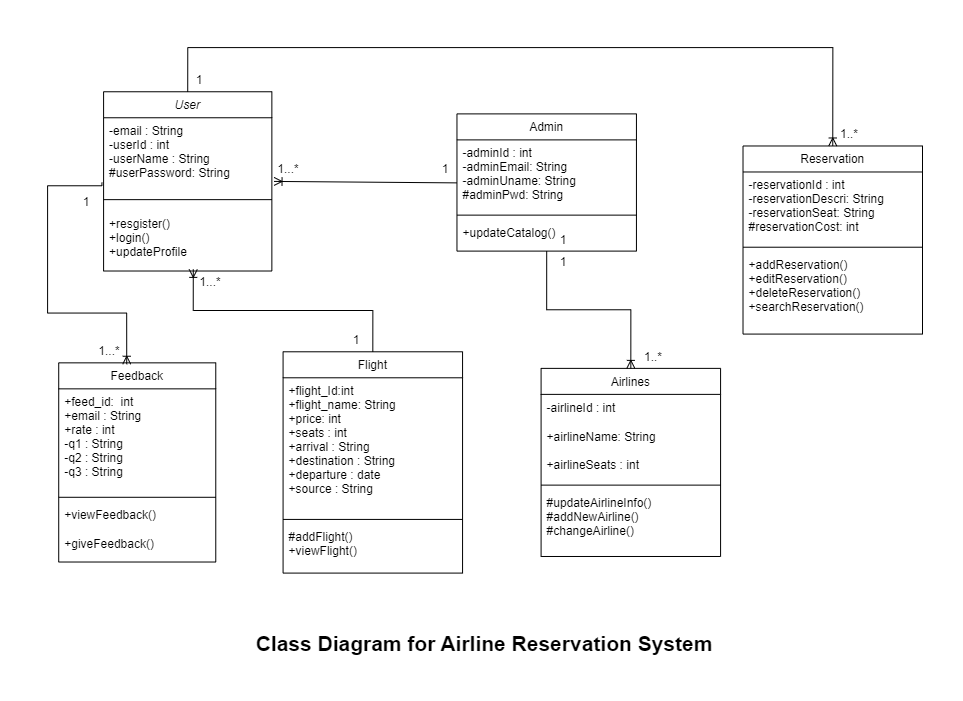

The diagram above was exported from draw.io. Its source (the exported page's mxGraphModel, read from the mxfile embedded in the PNG):
<mxGraphModel dx="1884" dy="1102" grid="1" gridSize="10" guides="1" tooltips="1" connect="1" arrows="1" fold="1" page="1" pageScale="1" pageWidth="1169" pageHeight="827" math="0" shadow="0">
  <root>
    <mxCell id="WIyWlLk6GJQsqaUBKTNV-0" />
    <mxCell id="WIyWlLk6GJQsqaUBKTNV-1" parent="WIyWlLk6GJQsqaUBKTNV-0" />
    <mxCell id="Jzywt6QjfIOVta-LIc7C-18" value="&lt;b&gt;&lt;font style=&quot;font-size: 21px;&quot;&gt;Class Diagram for Airline Reservation System&lt;/font&gt;&lt;/b&gt;" style="text;html=1;strokeColor=none;fillColor=none;align=center;verticalAlign=middle;whiteSpace=wrap;rounded=0;container=0;" parent="WIyWlLk6GJQsqaUBKTNV-1" vertex="1">
      <mxGeometry x="336.58333333333337" y="686.8050541516245" width="493.5897435897436" height="33.19494584837545" as="geometry" />
    </mxCell>
    <mxCell id="zkfFHV4jXpPFQw0GAbJ--0" value="User" style="swimlane;fontStyle=2;align=center;verticalAlign=top;childLayout=stackLayout;horizontal=1;startSize=26;horizontalStack=0;resizeParent=1;resizeLast=0;collapsible=1;marginBottom=0;rounded=0;shadow=0;strokeWidth=1;container=0;" parent="WIyWlLk6GJQsqaUBKTNV-1" vertex="1">
      <mxGeometry x="203.0897435897436" y="151.25992779783394" width="168.26923076923077" height="179.25270758122744" as="geometry">
        <mxRectangle x="230" y="140" width="160" height="26" as="alternateBounds" />
      </mxGeometry>
    </mxCell>
    <mxCell id="zkfFHV4jXpPFQw0GAbJ--17" value="Admin" style="swimlane;fontStyle=0;align=center;verticalAlign=top;childLayout=stackLayout;horizontal=1;startSize=26;horizontalStack=0;resizeParent=1;resizeLast=0;collapsible=1;marginBottom=0;rounded=0;shadow=0;strokeWidth=1;container=0;" parent="WIyWlLk6GJQsqaUBKTNV-1" vertex="1">
      <mxGeometry x="556.4551282051282" y="173.3898916967509" width="179.4871794871795" height="137.2057761732852" as="geometry">
        <mxRectangle x="550" y="140" width="160" height="26" as="alternateBounds" />
      </mxGeometry>
    </mxCell>
    <mxCell id="ZRJKcRkmmN9o2DIwPPLE-10" value="Airlines" style="swimlane;fontStyle=0;align=center;verticalAlign=top;childLayout=stackLayout;horizontal=1;startSize=26;horizontalStack=0;resizeParent=1;resizeLast=0;collapsible=1;marginBottom=0;rounded=0;shadow=0;strokeWidth=1;container=0;" parent="WIyWlLk6GJQsqaUBKTNV-1" vertex="1">
      <mxGeometry x="640.5897435897436" y="427.884476534296" width="179.4871794871795" height="188.1046931407942" as="geometry">
        <mxRectangle x="130" y="380" width="160" height="26" as="alternateBounds" />
      </mxGeometry>
    </mxCell>
    <mxCell id="ZRJKcRkmmN9o2DIwPPLE-27" value="1" style="text;html=1;strokeColor=none;fillColor=none;align=center;verticalAlign=middle;whiteSpace=wrap;rounded=0;container=0;" parent="WIyWlLk6GJQsqaUBKTNV-1" vertex="1">
      <mxGeometry x="169.43589743589743" y="250.84476534296027" width="33.65384615384615" height="22.129963898916966" as="geometry" />
    </mxCell>
    <mxCell id="ZRJKcRkmmN9o2DIwPPLE-29" value="1...*" style="text;html=1;strokeColor=none;fillColor=none;align=center;verticalAlign=middle;whiteSpace=wrap;rounded=0;container=0;" parent="WIyWlLk6GJQsqaUBKTNV-1" vertex="1">
      <mxGeometry x="371.35897435897436" y="217.64981949458485" width="33.65384615384615" height="22.129963898916966" as="geometry" />
    </mxCell>
    <mxCell id="ZRJKcRkmmN9o2DIwPPLE-30" value="1" style="text;html=1;strokeColor=none;fillColor=none;align=center;verticalAlign=middle;whiteSpace=wrap;rounded=0;container=0;" parent="WIyWlLk6GJQsqaUBKTNV-1" vertex="1">
      <mxGeometry x="528.4102564102564" y="217.64981949458485" width="33.65384615384615" height="22.129963898916966" as="geometry" />
    </mxCell>
    <mxCell id="ZRJKcRkmmN9o2DIwPPLE-36" value="1" style="text;html=1;strokeColor=none;fillColor=none;align=center;verticalAlign=middle;whiteSpace=wrap;rounded=0;container=0;" parent="WIyWlLk6GJQsqaUBKTNV-1" vertex="1">
      <mxGeometry x="438.6666666666667" y="389.1570397111913" width="33.65384615384615" height="22.129963898916966" as="geometry" />
    </mxCell>
    <mxCell id="ZRJKcRkmmN9o2DIwPPLE-38" value="Flight" style="swimlane;fontStyle=0;align=center;verticalAlign=top;childLayout=stackLayout;horizontal=1;startSize=26;horizontalStack=0;resizeParent=1;resizeLast=0;collapsible=1;marginBottom=0;rounded=0;shadow=0;strokeWidth=1;container=0;" parent="WIyWlLk6GJQsqaUBKTNV-1" vertex="1">
      <mxGeometry x="382.5769230769231" y="411.2870036101083" width="179.4871794871795" height="221.29963898916967" as="geometry">
        <mxRectangle x="340" y="380" width="170" height="26" as="alternateBounds" />
      </mxGeometry>
    </mxCell>
    <mxCell id="xSiO9oR9Ftz4N0pRQ7x_-0" value="Feedback" style="swimlane;fontStyle=0;align=center;verticalAlign=top;childLayout=stackLayout;horizontal=1;startSize=26;horizontalStack=0;resizeParent=1;resizeLast=0;collapsible=1;marginBottom=0;rounded=0;shadow=0;strokeWidth=1;container=0;" parent="WIyWlLk6GJQsqaUBKTNV-1" vertex="1">
      <mxGeometry x="158.21794871794873" y="422.3519855595668" width="157.05128205128204" height="199.1696750902527" as="geometry">
        <mxRectangle x="550" y="140" width="160" height="26" as="alternateBounds" />
      </mxGeometry>
    </mxCell>
    <mxCell id="xSiO9oR9Ftz4N0pRQ7x_-11" value="1...*" style="text;html=1;strokeColor=none;fillColor=none;align=center;verticalAlign=middle;whiteSpace=wrap;rounded=0;container=0;" parent="WIyWlLk6GJQsqaUBKTNV-1" vertex="1">
      <mxGeometry x="292.83333333333337" y="330.51263537906135" width="33.65384615384615" height="22.129963898916966" as="geometry" />
    </mxCell>
    <mxCell id="xSiO9oR9Ftz4N0pRQ7x_-14" value="1" style="text;html=1;strokeColor=none;fillColor=none;align=center;verticalAlign=middle;whiteSpace=wrap;rounded=0;container=0;" parent="WIyWlLk6GJQsqaUBKTNV-1" vertex="1">
      <mxGeometry x="646.198717948718" y="288.4657039711191" width="33.65384615384615" height="22.129963898916966" as="geometry" />
    </mxCell>
    <mxCell id="xSiO9oR9Ftz4N0pRQ7x_-18" value="1..*" style="text;html=1;strokeColor=none;fillColor=none;align=center;verticalAlign=middle;whiteSpace=wrap;rounded=0;container=0;" parent="WIyWlLk6GJQsqaUBKTNV-1" vertex="1">
      <mxGeometry x="735.9423076923077" y="405.75451263537906" width="33.65384615384615" height="22.129963898916966" as="geometry" />
    </mxCell>
    <mxCell id="xSiO9oR9Ftz4N0pRQ7x_-19" value="1" style="text;html=1;strokeColor=none;fillColor=none;align=center;verticalAlign=middle;whiteSpace=wrap;rounded=0;container=0;" parent="WIyWlLk6GJQsqaUBKTNV-1" vertex="1">
      <mxGeometry x="281.61538461538464" y="129.12996389891697" width="33.65384615384615" height="22.129963898916966" as="geometry" />
    </mxCell>
    <mxCell id="xSiO9oR9Ftz4N0pRQ7x_-20" value="1..*" style="text;html=1;strokeColor=none;fillColor=none;align=center;verticalAlign=middle;whiteSpace=wrap;rounded=0;container=0;" parent="WIyWlLk6GJQsqaUBKTNV-1" vertex="1">
      <mxGeometry x="932.2564102564103" y="183.34837545126354" width="33.65384615384615" height="22.129963898916966" as="geometry" />
    </mxCell>
    <mxCell id="Jzywt6QjfIOVta-LIc7C-2" value="Reservation" style="swimlane;fontStyle=0;align=center;verticalAlign=top;childLayout=stackLayout;horizontal=1;startSize=26;horizontalStack=0;resizeParent=1;resizeLast=0;collapsible=1;marginBottom=0;rounded=0;shadow=0;strokeWidth=1;container=0;" parent="WIyWlLk6GJQsqaUBKTNV-1" vertex="1">
      <mxGeometry x="842.5128205128206" y="205.4783393501805" width="179.4871794871795" height="188.1046931407942" as="geometry">
        <mxRectangle x="550" y="140" width="160" height="26" as="alternateBounds" />
      </mxGeometry>
    </mxCell>
    <mxCell id="Jzywt6QjfIOVta-LIc7C-6" value="" style="fontSize=12;html=1;endArrow=ERoneToMany;rounded=0;exitX=0.5;exitY=0;exitDx=0;exitDy=0;entryX=0.533;entryY=1.02;entryDx=0;entryDy=0;entryPerimeter=0;edgeStyle=orthogonalEdgeStyle;" parent="WIyWlLk6GJQsqaUBKTNV-1" source="ZRJKcRkmmN9o2DIwPPLE-38" target="zkfFHV4jXpPFQw0GAbJ--5" edge="1">
      <mxGeometry width="100" height="100" relative="1" as="geometry">
        <mxPoint x="707.8974358974359" y="405.75451263537906" as="sourcePoint" />
        <mxPoint x="270.3974358974359" y="339.36462093862815" as="targetPoint" />
        <Array as="points">
          <mxPoint x="472" y="370" />
          <mxPoint x="293" y="370" />
        </Array>
      </mxGeometry>
    </mxCell>
    <mxCell id="Jzywt6QjfIOVta-LIc7C-9" value="" style="fontSize=12;html=1;endArrow=ERoneToMany;rounded=0;exitX=0;exitY=1;exitDx=0;exitDy=0;entryX=0.5;entryY=0;entryDx=0;entryDy=0;edgeStyle=orthogonalEdgeStyle;" parent="WIyWlLk6GJQsqaUBKTNV-1" source="xSiO9oR9Ftz4N0pRQ7x_-14" target="ZRJKcRkmmN9o2DIwPPLE-10" edge="1">
      <mxGeometry width="100" height="100" relative="1" as="geometry">
        <mxPoint x="919.2099358974358" y="261.91417328519844" as="sourcePoint" />
        <mxPoint x="752.7692307692308" y="274.165321299639" as="targetPoint" />
      </mxGeometry>
    </mxCell>
    <mxCell id="Jzywt6QjfIOVta-LIc7C-11" value="" style="fontSize=12;html=1;endArrow=ERoneToMany;endFill=0;rounded=0;entryX=0.433;entryY=0.007;entryDx=0;entryDy=0;entryPerimeter=0;exitX=-0.01;exitY=0.916;exitDx=0;exitDy=0;exitPerimeter=0;edgeStyle=orthogonalEdgeStyle;" parent="WIyWlLk6GJQsqaUBKTNV-1" source="zkfFHV4jXpPFQw0GAbJ--3" target="xSiO9oR9Ftz4N0pRQ7x_-0" edge="1">
      <mxGeometry width="100" height="100" relative="1" as="geometry">
        <mxPoint x="158.21794871794873" y="306.16967509025267" as="sourcePoint" />
        <mxPoint x="236.74358974358975" y="394.68953068592054" as="targetPoint" />
        <Array as="points">
          <mxPoint x="147" y="245.31227436823104" />
          <mxPoint x="147" y="372.5595667870036" />
          <mxPoint x="226.6474358974359" y="372.5595667870036" />
        </Array>
      </mxGeometry>
    </mxCell>
    <mxCell id="Jzywt6QjfIOVta-LIc7C-12" value="1...*" style="text;html=1;strokeColor=none;fillColor=none;align=center;verticalAlign=middle;whiteSpace=wrap;rounded=0;container=0;" parent="WIyWlLk6GJQsqaUBKTNV-1" vertex="1">
      <mxGeometry x="191.87179487179486" y="400.22202166064983" width="33.65384615384615" height="22.129963898916966" as="geometry" />
    </mxCell>
    <mxCell id="Jzywt6QjfIOVta-LIc7C-13" value="" style="fontSize=12;html=1;endArrow=ERoneToMany;rounded=0;exitX=0.5;exitY=0;exitDx=0;exitDy=0;entryX=0.5;entryY=0;entryDx=0;entryDy=0;edgeStyle=orthogonalEdgeStyle;" parent="WIyWlLk6GJQsqaUBKTNV-1" source="zkfFHV4jXpPFQw0GAbJ--0" target="Jzywt6QjfIOVta-LIc7C-2" edge="1">
      <mxGeometry width="100" height="100" relative="1" as="geometry">
        <mxPoint x="461.1025641025641" y="405.75451263537906" as="sourcePoint" />
        <mxPoint x="573.2820512820513" y="295.1046931407942" as="targetPoint" />
        <Array as="points">
          <mxPoint x="287.224358974359" y="107" />
          <mxPoint x="932.2564102564103" y="107" />
        </Array>
      </mxGeometry>
    </mxCell>
    <mxCell id="Jzywt6QjfIOVta-LIc7C-15" value="1" style="text;html=1;strokeColor=none;fillColor=none;align=center;verticalAlign=middle;whiteSpace=wrap;rounded=0;container=0;" parent="WIyWlLk6GJQsqaUBKTNV-1" vertex="1">
      <mxGeometry x="646.198717948718" y="310.5956678700361" width="33.65384615384615" height="22.129963898916966" as="geometry" />
    </mxCell>
    <mxCell id="zkfFHV4jXpPFQw0GAbJ--3" value="-email : String&#10;-userId : int&#10;-userName : String&#10;#userPassword: String&#10;" style="text;align=left;verticalAlign=top;spacingLeft=4;spacingRight=4;overflow=hidden;rotatable=0;points=[[0,0.5],[1,0.5]];portConstraint=eastwest;rounded=0;shadow=0;html=0;container=0;" parent="WIyWlLk6GJQsqaUBKTNV-1" vertex="1">
      <mxGeometry x="203.0897435897436" y="177.25992779783394" width="168.26923076923077" height="70.8158844765343" as="geometry" />
    </mxCell>
    <mxCell id="zkfFHV4jXpPFQw0GAbJ--4" value="" style="line;html=1;strokeWidth=1;align=left;verticalAlign=middle;spacingTop=-1;spacingLeft=3;spacingRight=3;rotatable=0;labelPosition=right;points=[];portConstraint=eastwest;container=0;" parent="WIyWlLk6GJQsqaUBKTNV-1" vertex="1">
      <mxGeometry x="203.0897435897436" y="248.07581227436822" width="168.26923076923077" height="22.129963898916966" as="geometry" />
    </mxCell>
    <mxCell id="zkfFHV4jXpPFQw0GAbJ--5" value="+resgister()&#10;+login()&#10;+updateProfile&#10;" style="text;align=left;verticalAlign=top;spacingLeft=4;spacingRight=4;overflow=hidden;rotatable=0;points=[[0,0.5],[1,0.5]];portConstraint=eastwest;container=0;" parent="WIyWlLk6GJQsqaUBKTNV-1" vertex="1">
      <mxGeometry x="203.0897435897436" y="270.2057761732852" width="168.26923076923077" height="57.537906137184116" as="geometry" />
    </mxCell>
    <mxCell id="zkfFHV4jXpPFQw0GAbJ--18" value="-adminId : int&#10;-adminEmail: String&#10;-adminUname: String&#10;#adminPwd: String" style="text;align=left;verticalAlign=top;spacingLeft=4;spacingRight=4;overflow=hidden;rotatable=0;points=[[0,0.5],[1,0.5]];portConstraint=eastwest;container=0;" parent="WIyWlLk6GJQsqaUBKTNV-1" vertex="1">
      <mxGeometry x="556.4551282051282" y="199.3898916967509" width="179.4871794871795" height="70.8158844765343" as="geometry" />
    </mxCell>
    <mxCell id="Jzywt6QjfIOVta-LIc7C-8" value="" style="fontSize=12;html=1;endArrow=ERoneToMany;rounded=0;exitX=0;exitY=0.607;exitDx=0;exitDy=0;entryX=1.013;entryY=0.899;entryDx=0;entryDy=0;entryPerimeter=0;exitPerimeter=0;" parent="WIyWlLk6GJQsqaUBKTNV-1" source="zkfFHV4jXpPFQw0GAbJ--18" target="zkfFHV4jXpPFQw0GAbJ--3" edge="1">
      <mxGeometry width="100" height="100" relative="1" as="geometry">
        <mxPoint x="505.974358974359" y="258.54599277978343" as="sourcePoint" />
        <mxPoint x="449.8285256410257" y="173.389891696751" as="targetPoint" />
      </mxGeometry>
    </mxCell>
    <mxCell id="zkfFHV4jXpPFQw0GAbJ--23" value="" style="line;html=1;strokeWidth=1;align=left;verticalAlign=middle;spacingTop=-1;spacingLeft=3;spacingRight=3;rotatable=0;labelPosition=right;points=[];portConstraint=eastwest;container=0;" parent="WIyWlLk6GJQsqaUBKTNV-1" vertex="1">
      <mxGeometry x="556.4551282051282" y="270.2057761732852" width="179.4871794871795" height="8.851985559566787" as="geometry" />
    </mxCell>
    <mxCell id="zkfFHV4jXpPFQw0GAbJ--24" value="+updateCatalog()&#10;" style="text;align=left;verticalAlign=top;spacingLeft=4;spacingRight=4;overflow=hidden;rotatable=0;points=[[0,0.5],[1,0.5]];portConstraint=eastwest;container=0;" parent="WIyWlLk6GJQsqaUBKTNV-1" vertex="1">
      <mxGeometry x="556.4551282051282" y="279.057761732852" width="179.4871794871795" height="28.768953068592058" as="geometry" />
    </mxCell>
    <mxCell id="ZRJKcRkmmN9o2DIwPPLE-11" value="-airlineId : int" style="text;align=left;verticalAlign=top;spacingLeft=4;spacingRight=4;overflow=hidden;rotatable=0;points=[[0,0.5],[1,0.5]];portConstraint=eastwest;container=0;" parent="WIyWlLk6GJQsqaUBKTNV-1" vertex="1">
      <mxGeometry x="640.5897435897436" y="453.884476534296" width="179.4871794871795" height="28.768953068592058" as="geometry" />
    </mxCell>
    <mxCell id="ZRJKcRkmmN9o2DIwPPLE-12" value="+airlineName: String" style="text;align=left;verticalAlign=top;spacingLeft=4;spacingRight=4;overflow=hidden;rotatable=0;points=[[0,0.5],[1,0.5]];portConstraint=eastwest;rounded=0;shadow=0;html=0;container=0;" parent="WIyWlLk6GJQsqaUBKTNV-1" vertex="1">
      <mxGeometry x="640.5897435897436" y="482.6534296028881" width="179.4871794871795" height="28.768953068592058" as="geometry" />
    </mxCell>
    <mxCell id="ZRJKcRkmmN9o2DIwPPLE-13" value="+airlineSeats : int" style="text;align=left;verticalAlign=top;spacingLeft=4;spacingRight=4;overflow=hidden;rotatable=0;points=[[0,0.5],[1,0.5]];portConstraint=eastwest;rounded=0;shadow=0;html=0;container=0;" parent="WIyWlLk6GJQsqaUBKTNV-1" vertex="1">
      <mxGeometry x="640.5897435897436" y="511.42238267148014" width="179.4871794871795" height="28.768953068592058" as="geometry" />
    </mxCell>
    <mxCell id="ZRJKcRkmmN9o2DIwPPLE-15" value="" style="line;html=1;strokeWidth=1;align=left;verticalAlign=middle;spacingTop=-1;spacingLeft=3;spacingRight=3;rotatable=0;labelPosition=right;points=[];portConstraint=eastwest;container=0;" parent="WIyWlLk6GJQsqaUBKTNV-1" vertex="1">
      <mxGeometry x="640.5897435897436" y="540.1913357400722" width="179.4871794871795" height="8.851985559566787" as="geometry" />
    </mxCell>
    <mxCell id="ZRJKcRkmmN9o2DIwPPLE-16" value="#updateAirlineInfo()&#10;#addNewAirline()&#10;#changeAirline()" style="text;align=left;verticalAlign=top;spacingLeft=4;spacingRight=4;overflow=hidden;rotatable=0;points=[[0,0.5],[1,0.5]];portConstraint=eastwest;rounded=0;shadow=0;html=0;container=0;" parent="WIyWlLk6GJQsqaUBKTNV-1" vertex="1">
      <mxGeometry x="640.5897435897436" y="549.0433212996389" width="179.4871794871795" height="64.17689530685921" as="geometry" />
    </mxCell>
    <mxCell id="ZRJKcRkmmN9o2DIwPPLE-39" value="+flight_Id:int&#10;+flight_name: String&#10;+price: int&#10;+seats : int&#10;+arrival : String&#10;+destination : String&#10;+departure : date&#10;+source : String" style="text;align=left;verticalAlign=top;spacingLeft=4;spacingRight=4;overflow=hidden;rotatable=0;points=[[0,0.5],[1,0.5]];portConstraint=eastwest;container=0;" parent="WIyWlLk6GJQsqaUBKTNV-1" vertex="1">
      <mxGeometry x="382.5769230769231" y="437.2870036101083" width="179.4871794871795" height="137.2057761732852" as="geometry" />
    </mxCell>
    <mxCell id="ZRJKcRkmmN9o2DIwPPLE-40" value="" style="line;html=1;strokeWidth=1;align=left;verticalAlign=middle;spacingTop=-1;spacingLeft=3;spacingRight=3;rotatable=0;labelPosition=right;points=[];portConstraint=eastwest;container=0;" parent="WIyWlLk6GJQsqaUBKTNV-1" vertex="1">
      <mxGeometry x="382.5769230769231" y="574.4927797833934" width="179.4871794871795" height="8.851985559566787" as="geometry" />
    </mxCell>
    <mxCell id="ZRJKcRkmmN9o2DIwPPLE-41" value="#addFlight()&#10;+viewFlight()" style="text;align=left;verticalAlign=top;spacingLeft=4;spacingRight=4;overflow=hidden;rotatable=0;points=[[0,0.5],[1,0.5]];portConstraint=eastwest;rounded=0;shadow=0;html=0;container=0;" parent="WIyWlLk6GJQsqaUBKTNV-1" vertex="1">
      <mxGeometry x="382.5769230769231" y="583.3447653429603" width="179.4871794871795" height="46.47292418772563" as="geometry" />
    </mxCell>
    <mxCell id="xSiO9oR9Ftz4N0pRQ7x_-1" value="+feed_id:  int&#10;+email : String&#10;+rate : int&#10;-q1 : String&#10;-q2 : String&#10;-q3 : String&#10;" style="text;align=left;verticalAlign=top;spacingLeft=4;spacingRight=4;overflow=hidden;rotatable=0;points=[[0,0.5],[1,0.5]];portConstraint=eastwest;container=0;" parent="WIyWlLk6GJQsqaUBKTNV-1" vertex="1">
      <mxGeometry x="158.21794871794873" y="448.3519855595668" width="157.05128205128204" height="104.01083032490975" as="geometry" />
    </mxCell>
    <mxCell id="xSiO9oR9Ftz4N0pRQ7x_-3" value="" style="line;html=1;strokeWidth=1;align=left;verticalAlign=middle;spacingTop=-1;spacingLeft=3;spacingRight=3;rotatable=0;labelPosition=right;points=[];portConstraint=eastwest;container=0;" parent="WIyWlLk6GJQsqaUBKTNV-1" vertex="1">
      <mxGeometry x="158.21794871794873" y="552.3628158844765" width="157.05128205128204" height="8.851985559566787" as="geometry" />
    </mxCell>
    <mxCell id="xSiO9oR9Ftz4N0pRQ7x_-4" value="+viewFeedback()&#10;" style="text;align=left;verticalAlign=top;spacingLeft=4;spacingRight=4;overflow=hidden;rotatable=0;points=[[0,0.5],[1,0.5]];portConstraint=eastwest;container=0;" parent="WIyWlLk6GJQsqaUBKTNV-1" vertex="1">
      <mxGeometry x="158.21794871794873" y="561.2148014440434" width="157.05128205128204" height="28.768953068592058" as="geometry" />
    </mxCell>
    <mxCell id="xSiO9oR9Ftz4N0pRQ7x_-8" value="+giveFeedback()&#10;" style="text;align=left;verticalAlign=top;spacingLeft=4;spacingRight=4;overflow=hidden;rotatable=0;points=[[0,0.5],[1,0.5]];portConstraint=eastwest;container=0;" parent="WIyWlLk6GJQsqaUBKTNV-1" vertex="1">
      <mxGeometry x="158.21794871794873" y="589.9837545126354" width="157.05128205128204" height="28.768953068592058" as="geometry" />
    </mxCell>
    <mxCell id="Jzywt6QjfIOVta-LIc7C-3" value="-reservationId : int&#10;-reservationDescri: String&#10;-reservationSeat: String&#10;#reservationCost: int" style="text;align=left;verticalAlign=top;spacingLeft=4;spacingRight=4;overflow=hidden;rotatable=0;points=[[0,0.5],[1,0.5]];portConstraint=eastwest;container=0;" parent="WIyWlLk6GJQsqaUBKTNV-1" vertex="1">
      <mxGeometry x="842.5128205128206" y="231.4783393501805" width="179.4871794871795" height="70.8158844765343" as="geometry" />
    </mxCell>
    <mxCell id="Jzywt6QjfIOVta-LIc7C-4" value="" style="line;html=1;strokeWidth=1;align=left;verticalAlign=middle;spacingTop=-1;spacingLeft=3;spacingRight=3;rotatable=0;labelPosition=right;points=[];portConstraint=eastwest;container=0;" parent="WIyWlLk6GJQsqaUBKTNV-1" vertex="1">
      <mxGeometry x="842.5128205128206" y="302.2942238267148" width="179.4871794871795" height="8.851985559566787" as="geometry" />
    </mxCell>
    <mxCell id="Jzywt6QjfIOVta-LIc7C-5" value="+addReservation()&#10;+editReservation()&#10;+deleteReservation()&#10;+searchReservation()&#10;" style="text;align=left;verticalAlign=top;spacingLeft=4;spacingRight=4;overflow=hidden;rotatable=0;points=[[0,0.5],[1,0.5]];portConstraint=eastwest;container=0;" parent="WIyWlLk6GJQsqaUBKTNV-1" vertex="1">
      <mxGeometry x="842.5128205128206" y="311.1462093862816" width="179.4871794871795" height="68.6028880866426" as="geometry" />
    </mxCell>
  </root>
</mxGraphModel>